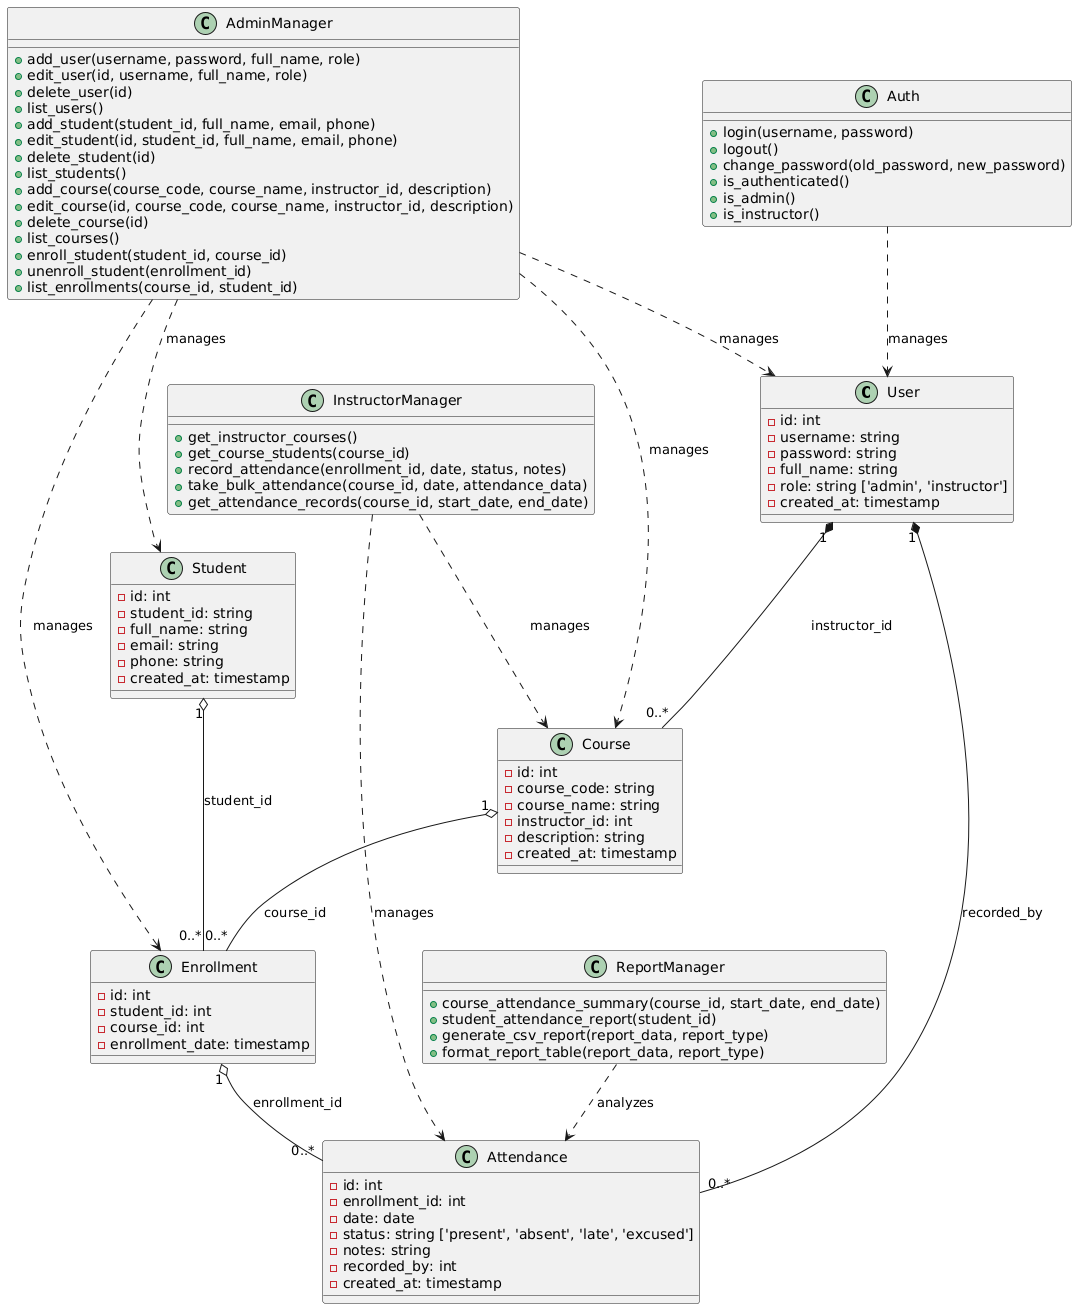

The diagram above was rendered by PlantUML. Its source (embedded in the PNG):
@startuml
class User {
  -id: int
  -username: string
  -password: string
  -full_name: string
  -role: string ['admin', 'instructor']
  -created_at: timestamp
}

class Student {
  -id: int
  -student_id: string
  -full_name: string
  -email: string
  -phone: string
  -created_at: timestamp
}

class Course {
  -id: int
  -course_code: string
  -course_name: string
  -instructor_id: int
  -description: string
  -created_at: timestamp
}

class Enrollment {
  -id: int
  -student_id: int
  -course_id: int
  -enrollment_date: timestamp
}

class Attendance {
  -id: int
  -enrollment_id: int
  -date: date
  -status: string ['present', 'absent', 'late', 'excused']
  -notes: string
  -recorded_by: int
  -created_at: timestamp
}

class Auth {
  +login(username, password)
  +logout()
  +change_password(old_password, new_password)
  +is_authenticated()
  +is_admin()
  +is_instructor()
}

class AdminManager {
  +add_user(username, password, full_name, role)
  +edit_user(id, username, full_name, role)
  +delete_user(id)
  +list_users()
  +add_student(student_id, full_name, email, phone)
  +edit_student(id, student_id, full_name, email, phone)
  +delete_student(id)
  +list_students()
  +add_course(course_code, course_name, instructor_id, description)
  +edit_course(id, course_code, course_name, instructor_id, description)
  +delete_course(id)
  +list_courses()
  +enroll_student(student_id, course_id)
  +unenroll_student(enrollment_id)
  +list_enrollments(course_id, student_id)
}

class InstructorManager {
  +get_instructor_courses()
  +get_course_students(course_id)
  +record_attendance(enrollment_id, date, status, notes)
  +take_bulk_attendance(course_id, date, attendance_data)
  +get_attendance_records(course_id, start_date, end_date)
}

class ReportManager {
  +course_attendance_summary(course_id, start_date, end_date)
  +student_attendance_report(student_id)
  +generate_csv_report(report_data, report_type)
  +format_report_table(report_data, report_type)
}

' Entity relationships with proper cardinality
User "1" *-- "0..*" Course : instructor_id
Student "1" o-- "0..*" Enrollment : student_id
Course "1" o-- "0..*" Enrollment : course_id
Enrollment "1" o-- "0..*" Attendance : enrollment_id
User "1" *-- "0..*" Attendance : recorded_by

' Manager dependencies
Auth ..> User : manages
AdminManager ..> User : manages
AdminManager ..> Student : manages
AdminManager ..> Course : manages
AdminManager ..> Enrollment : manages
InstructorManager ..> Course : manages
InstructorManager ..> Attendance : manages
ReportManager ..> Attendance : analyzes
@enduml